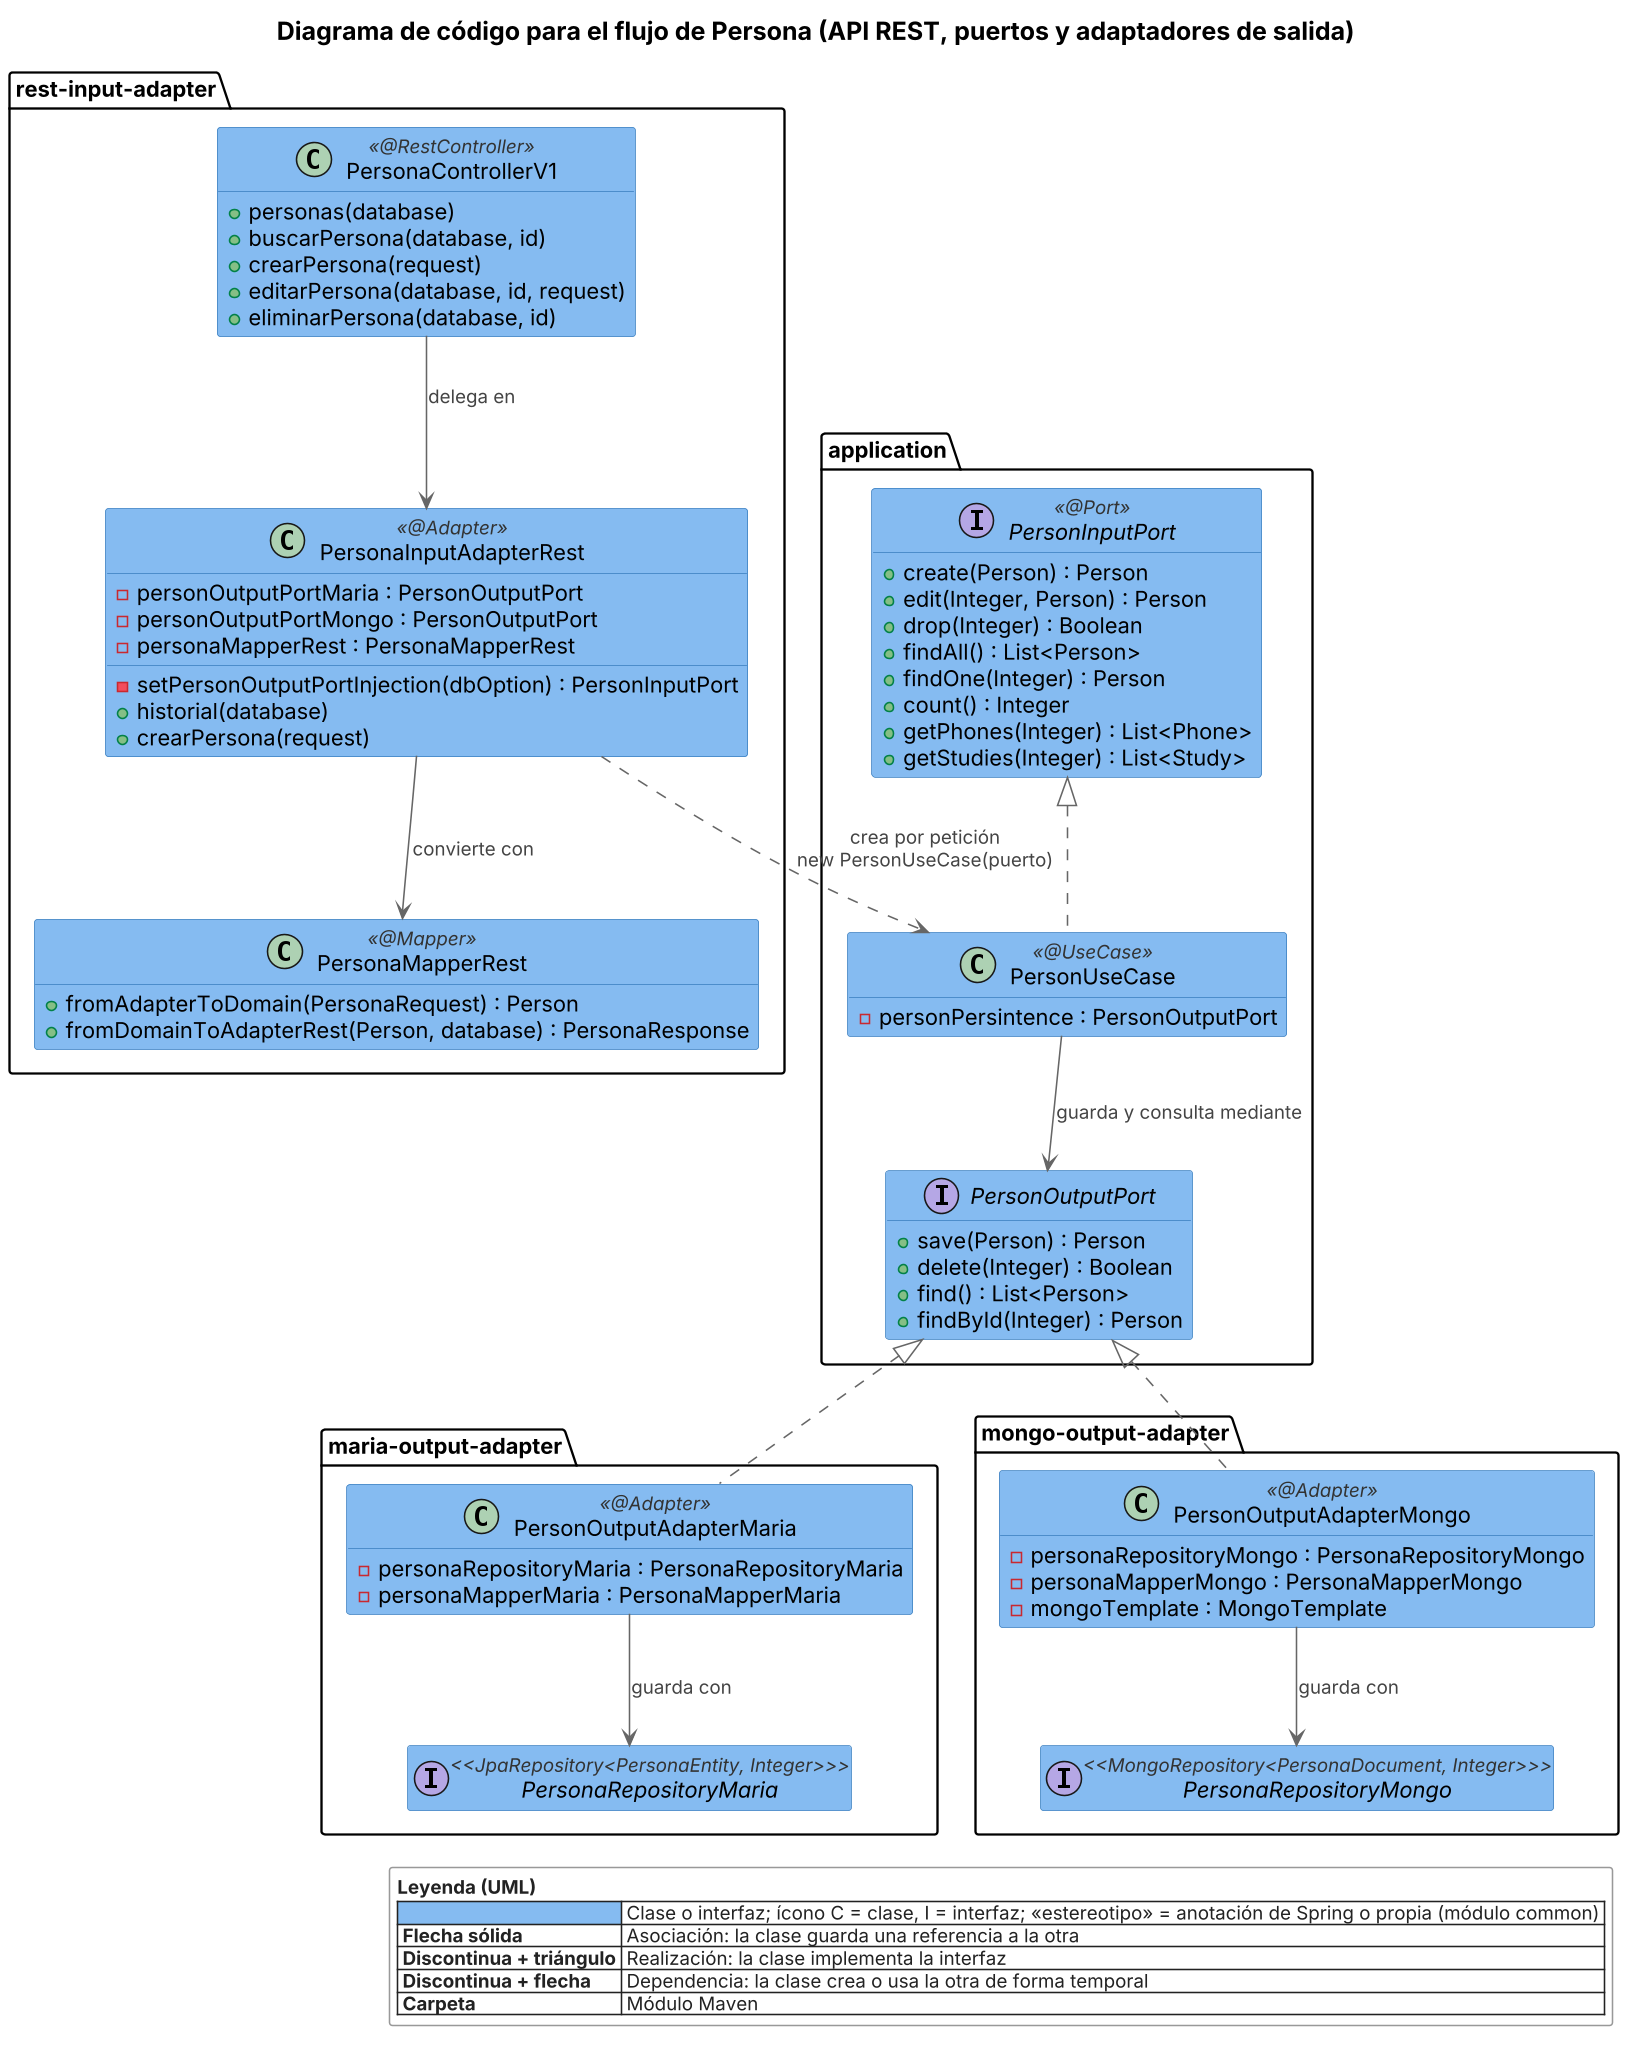

The diagram above was rendered by PlantUML. Its source (embedded in the PNG):
@startuml
skinparamlocked dpi 150
skinparam defaultFontName "Inter"
skinparam shadowing false
skinparam roundCorner 4
skinparam ArrowColor #666666
skinparam ArrowFontColor #444444
skinparam ArrowFontSize 12
skinparam legendFontColor #222222
skinparam legendBackgroundColor #FFFFFF
skinparam legendBorderColor #999999
skinparam legendFontSize 12
skinparam titleFontSize 16
hide empty members
skinparam class {
  BackgroundColor #85BBF0
  BorderColor #3C7FC0
  FontColor #000000
  AttributeFontColor #000000
  StereotypeFontColor #333333
}
skinparam interface {
  BackgroundColor #FFFFFF
  BorderColor #3C7FC0
}
title Diagrama de código para el flujo de Persona (API REST, puertos y adaptadores de salida)

package "rest-input-adapter" {
  class PersonaControllerV1 <<@RestController>> {
    + personas(database)
    + buscarPersona(database, id)
    + crearPersona(request)
    + editarPersona(database, id, request)
    + eliminarPersona(database, id)
  }
  class PersonaInputAdapterRest <<@Adapter>> {
    - personOutputPortMaria : PersonOutputPort
    - personOutputPortMongo : PersonOutputPort
    - personaMapperRest : PersonaMapperRest
    - setPersonOutputPortInjection(dbOption) : PersonInputPort
    + historial(database)
    + crearPersona(request)
  }
  class PersonaMapperRest <<@Mapper>> {
    + fromAdapterToDomain(PersonaRequest) : Person
    + fromDomainToAdapterRest(Person, database) : PersonaResponse
  }
}
package "application" {
  interface PersonInputPort <<@Port>> {
    + create(Person) : Person
    + edit(Integer, Person) : Person
    + drop(Integer) : Boolean
    + findAll() : List<Person>
    + findOne(Integer) : Person
    + count() : Integer
    + getPhones(Integer) : List<Phone>
    + getStudies(Integer) : List<Study>
  }
  class PersonUseCase <<@UseCase>> {
    - personPersintence : PersonOutputPort
  }
  interface PersonOutputPort {
    + save(Person) : Person
    + delete(Integer) : Boolean
    + find() : List<Person>
    + findById(Integer) : Person
  }
}
package "maria-output-adapter" {
  class PersonOutputAdapterMaria <<@Adapter>> {
    - personaRepositoryMaria : PersonaRepositoryMaria
    - personaMapperMaria : PersonaMapperMaria
  }
  interface PersonaRepositoryMaria <<JpaRepository<PersonaEntity, Integer>>>
}
package "mongo-output-adapter" {
  class PersonOutputAdapterMongo <<@Adapter>> {
    - personaRepositoryMongo : PersonaRepositoryMongo
    - personaMapperMongo : PersonaMapperMongo
    - mongoTemplate : MongoTemplate
  }
  interface PersonaRepositoryMongo <<MongoRepository<PersonaDocument, Integer>>>
}

PersonaControllerV1 --> PersonaInputAdapterRest : delega en
PersonaInputAdapterRest --> PersonaMapperRest : convierte con
PersonaInputAdapterRest ..> PersonUseCase : crea por petición\nnew PersonUseCase(puerto)
PersonInputPort <|.. PersonUseCase
PersonUseCase --> PersonOutputPort : guarda y consulta mediante
PersonOutputPort <|.. PersonOutputAdapterMaria
PersonOutputPort <|.. PersonOutputAdapterMongo
PersonOutputAdapterMaria --> PersonaRepositoryMaria : guarda con
PersonOutputAdapterMongo --> PersonaRepositoryMongo : guarda con

legend right
<b>Leyenda (UML)</b>
|<#85BBF0>      | Clase o interfaz; ícono C = clase, I = interfaz; «estereotipo» = anotación de Spring o propia (módulo common) |
| <b>Flecha sólida</b> | Asociación: la clase guarda una referencia a la otra |
| <b>Discontinua + triángulo</b> | Realización: la clase implementa la interfaz |
| <b>Discontinua + flecha</b> | Dependencia: la clase crea o usa la otra de forma temporal |
| <b>Carpeta</b> | Módulo Maven |
endlegend
@enduml